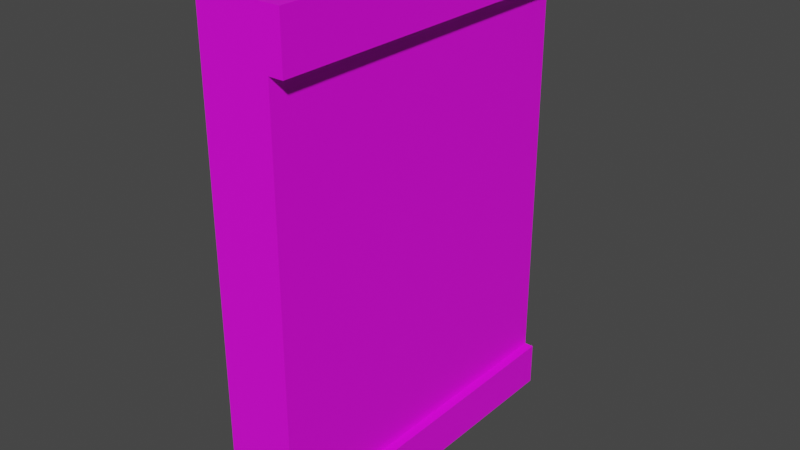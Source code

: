 # Source: Wall_B.blend  (saved by Blender 3.5.10; exported with 4.5.12 LTS)
import bpy
from mathutils import Matrix  # noqa: F401  (used for matrix-valued properties, if any)

bpy.ops.wm.read_factory_settings(use_empty=True)
scene = bpy.context.scene
scene.name = 'Scene'

# ---- collections
col_collection = bpy.data.collections.new('Collection'); scene.collection.children.link(col_collection)

# ---- images (referenced by path relative to the original .blend; pixels are not part of the script)
import os
ASSET_DIR = os.environ.get("B2B_ASSET_DIR", "")  # directory of the original .blend (textures are referenced by path, not embedded)
HERE = os.path.dirname(os.path.abspath(__file__))  # packed textures are extracted next to this script under _unpacked/

def load_image(name, relpath, width, height, colorspace="sRGB"):
    """Load a texture the original file referenced (path relative to the .blend, or extracted next to this script)."""
    p = next((c for c in (os.path.join(HERE, relpath), os.path.join(ASSET_DIR, relpath)) if relpath and os.path.exists(c)), "")
    if p:
        img = bpy.data.images.load(p, check_existing=True)
        img.name = name
    else:  # same state as the original file: an image datablock whose file is absent (Cycles renders it pink)
        img = bpy.data.images.new(name, width, height)
        img.source = "FILE"
        img.filepath = "//" + (relpath or name)
    img.colorspace_settings.name = colorspace
    return img
img_uv_grid = load_image('UV_Grid', '', 1024, 1024, 'sRGB')

# ---- materials (node trees are filled in below, after node groups)
mat_material_001 = bpy.data.materials.new('Material.001')
mat_material_001.use_transparent_shadow = False

# ---- material node trees
mat_material_001.use_nodes = True; mat_material_001.node_tree.nodes.clear()
_N = mat_material_001.node_tree.nodes; _L = mat_material_001.node_tree.links
n0 = _N.new('ShaderNodeBsdfPrincipled'); n0.name = 'Principled BSDF'; n0.location = (10, 300)
n0.distribution = 'GGX'
n0.subsurface_method = 'RANDOM_WALK_SKIN'
n0.inputs[3].default_value = 1.45
n0.inputs[27].default_value = (0.0, 0.0, 0.0, 1.0)
n0.inputs[28].default_value = 1.0
n1 = _N.new('ShaderNodeOutputMaterial'); n1.name = 'Material Output'; n1.location = (300, 300)
n2 = _N.new('ShaderNodeTexImage'); n2.name = 'Image Texture'; n2.location = (-280, 280)
n2.image = img_uv_grid
_L.new(n0.outputs[0], n1.inputs[0])
_L.new(n2.outputs[0], n0.inputs[0])
n1.is_active_output = True

# ---- world
world_world = bpy.data.worlds.new('World'); scene.world = world_world
world_world.use_nodes = True; world_world.node_tree.nodes.clear()
_N = world_world.node_tree.nodes; _L = world_world.node_tree.links
n0 = _N.new('ShaderNodeOutputWorld'); n0.name = 'World Output'; n0.location = (300, 300)
n1 = _N.new('ShaderNodeBackground'); n1.name = 'Background'; n1.location = (10, 300)
n1.inputs[0].default_value = (0.05088, 0.05088, 0.05088, 1.0)
_L.new(n1.outputs[0], n0.inputs[0])
n0.is_active_output = True
world_world.color = (0.05088, 0.05088, 0.05088)
world_world.use_sun_shadow = False
world_world.sun_shadow_jitter_overblur = 0.0

# ---- meshes
me_cube_038 = bpy.data.meshes.new('Cube.038')
me_cube_038.from_pydata([(-1.0, -5.0, 0.0), (-1.0, -5.0, 14.0), (-1.0, 5.0, 0.0), (-1.0, 5.0, 14.0), (1.0, -5.0, 0.0), (1.0, -5.0, 14.0), (1.0, 5.0, 0.0), (1.0, 5.0, 14.0), (-1.0, -5.0, 1.259), (-1.0, 5.0, 1.259), (1.0, 5.0, 1.259), (1.0, -5.0, 1.259), (1.264, -5.0, 0.0), (1.264, 5.0, 0.0), (1.264, 5.0, 1.259), (1.264, -5.0, 1.259), (-1.0, -5.0, 12.51), (-1.0, 5.0, 12.51), (1.0, 5.0, 12.51), (1.0, -5.0, 12.51), (1.413, 5.0, 14.0), (1.413, -5.0, 14.0), (1.413, 5.0, 12.51), (1.413, -5.0, 12.51)], [], [(16, 1, 3, 17), (17, 3, 7, 18), (18, 7, 20, 22), (2, 6, 4, 0), (7, 3, 1, 5), (19, 5, 1, 16), (4, 11, 8, 0), (6, 10, 14, 13), (2, 9, 10, 6), (0, 8, 9, 2), (13, 14, 15, 12), (10, 11, 15, 14), (4, 6, 13, 12), (11, 4, 12, 15), (11, 19, 16, 8), (10, 18, 19, 11), (9, 17, 18, 10), (8, 16, 17, 9), (22, 20, 21, 23), (19, 18, 22, 23), (5, 19, 23, 21), (7, 5, 21, 20)])
_uv = me_cube_038.uv_layers.new(name='UVMap')
_uv.uv.foreach_set('vector', [0.3059, 0.8941, 0.2435, 0.8941, 0.2435, 0.4738, 0.3059, 0.4738, 0.5744, 0.5752, 0.512, 0.5752, 0.512, 0.4912, 0.5744, 0.4912, 0.5744, 0.4912, 0.512, 0.4912, 0.512, 0.4738, 0.5744, 0.4738, 0.8418, 0.5262, 0.9259, 0.5262, 0.9259, 0.9464, 0.8418, 0.9464, 0.09595, 0.4738, 0.18, 0.4738, 0.18, 0.8941, 0.09595, 0.8941, 0.449, 0.4912, 0.5114, 0.4912, 0.5114, 0.5752, 0.449, 0.5752, 0.01137, 0.9997, 0.01137, 0.9468, 0.09542, 0.9468, 0.09542, 0.9997, 0.9259, 0.5262, 0.9259, 0.4733, 0.937, 0.4733, 0.937, 0.5262, 0.8418, 0.5262, 0.8418, 0.4733, 0.9259, 0.4733, 0.9259, 0.5262, 0.4128, 0.8941, 0.3599, 0.8941, 0.3599, 0.4738, 0.4128, 0.4738, 0.3593, 0.8941, 0.3064, 0.8941, 0.3064, 0.4738, 0.3593, 0.4738, 0.5749, 0.8941, 0.5749, 0.4738, 0.586, 0.4738, 0.586, 0.8941, 0.9259, 0.9464, 0.9259, 0.5262, 0.937, 0.5262, 0.937, 0.9464, 0.01137, 0.9468, 0.01137, 0.9997, 0.0002624, 0.9997, 0.0002624, 0.9468, 0.01137, 0.9468, 0.01137, 0.4738, 0.09542, 0.4738, 0.09542, 0.9468, 0.421, 0.4733, 0.421, 0.0002624, 0.8413, 0.0002624, 0.8413, 0.4733, 0.8418, 0.4733, 0.8418, 0.0002624, 0.9259, 0.0002625, 0.9259, 0.4733, 0.4205, 0.0002624, 0.4205, 0.4733, 0.0002624, 0.4733, 0.0002624, 0.0002624, 0.1805, 0.4738, 0.243, 0.4738, 0.243, 0.8941, 0.1805, 0.8941, 0.4311, 0.8941, 0.4311, 0.4738, 0.4485, 0.4738, 0.4485, 0.8941, 0.5114, 0.4912, 0.449, 0.4912, 0.449, 0.4738, 0.5114, 0.4738, 0.4133, 0.8941, 0.4133, 0.4738, 0.4306, 0.4738, 0.4306, 0.8941])
me_cube_038.materials.append(mat_material_001)
me_cube_038.update()

# ---- objects
ob_wall_b = bpy.data.objects.new('Wall_B', me_cube_038)

# ---- transforms, parenting, visibility, modifiers, constraints
ob_wall_b.location = (0.0, 0.0, 0.0)

# ---- collection membership
col_collection.objects.link(ob_wall_b)

# ---- scene / render settings (as saved in the file)
scene.frame_start = 1; scene.frame_end = 250; scene.frame_set(1)
scene.render.engine = 'BLENDER_EEVEE_NEXT'
scene.cycles.sampling_pattern = 'TABULATED_SOBOL'
scene.view_settings.view_transform = 'Filmic'
bpy.context.view_layer.update()

# ---- added for rendering (the .blend has no active camera and no usable light): camera, sun
cam_auto = bpy.data.cameras.new('AutoCamera')
cam_auto.lens = 50.0
cam_auto.sensor_width = 36.0
cam_auto.clip_end = 1000.0
ob_auto_camera = bpy.data.objects.new('AutoCamera', cam_auto)
scene.collection.objects.link(ob_auto_camera)
ob_auto_camera.location = (16.2803, -19.2887, 19.8591)
ob_auto_camera.rotation_euler = (1.09748, -7.21219e-08, 0.694738)
scene.camera = ob_auto_camera
light_auto_sun = bpy.data.lights.new('AutoSun', 'SUN')
light_auto_sun.energy = 3.0
light_auto_sun.angle = 0.0523599
ob_auto_sun = bpy.data.objects.new('AutoSun', light_auto_sun)
scene.collection.objects.link(ob_auto_sun)
ob_auto_sun.rotation_euler = (0.872665, 0.174533, 0.523599)
bpy.context.view_layer.update()

